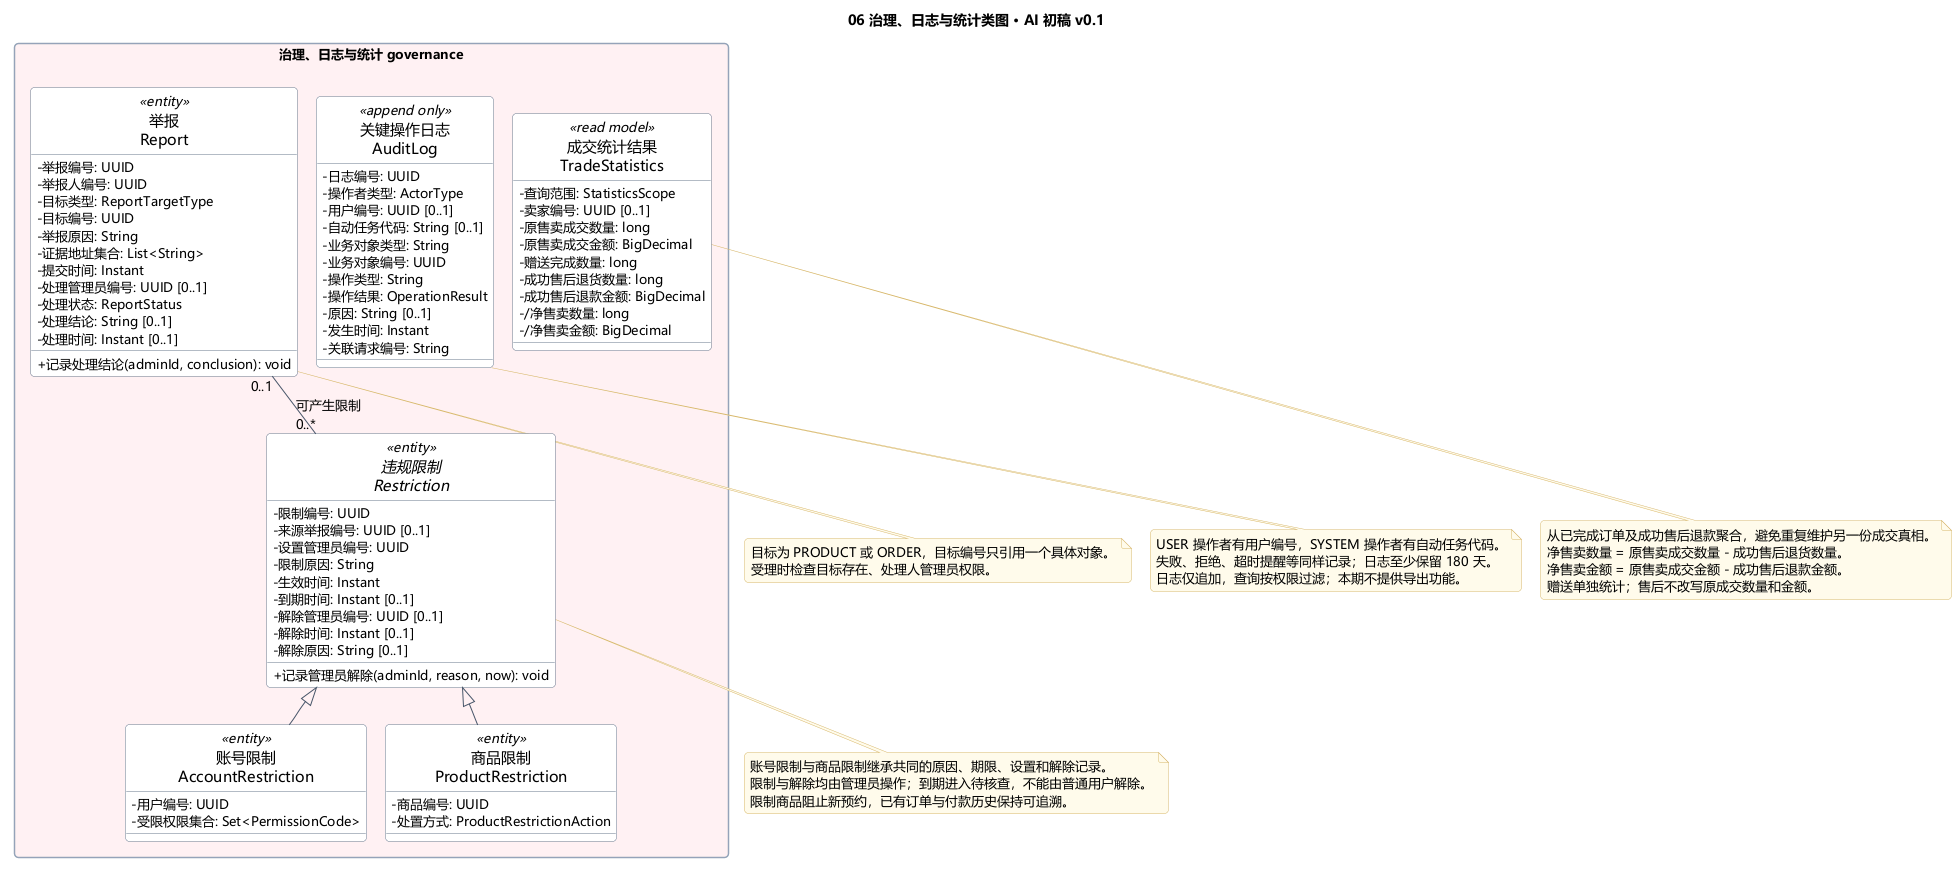

The diagram above was rendered by PlantUML. Its source (embedded in the PNG):
@startuml
!include model/style.iuml
title 06 治理、日志与统计类图 · AI 初稿 v0.1
!include model/governance.iuml
note bottom of Restriction
  账号限制与商品限制继承共同的原因、期限、设置和解除记录。
  限制与解除均由管理员操作；到期进入待核查，不能由普通用户解除。
  限制商品阻止新预约，已有订单与付款历史保持可追溯。
end note
note bottom of Report
  目标为 PRODUCT 或 ORDER，目标编号只引用一个具体对象。
  受理时检查目标存在、处理人管理员权限。
end note
note bottom of AuditLog
  USER 操作者有用户编号，SYSTEM 操作者有自动任务代码。
  失败、拒绝、超时提醒等同样记录；日志至少保留 180 天。
  日志仅追加，查询按权限过滤；本期不提供导出功能。
end note
note bottom of TradeStatistics
  从已完成订单及成功售后退款聚合，避免重复维护另一份成交真相。
  净售卖数量 = 原售卖成交数量 - 成功售后退货数量。
  净售卖金额 = 原售卖成交金额 - 成功售后退款金额。
  赠送单独统计；售后不改写原成交数量和金额。
end note
@enduml